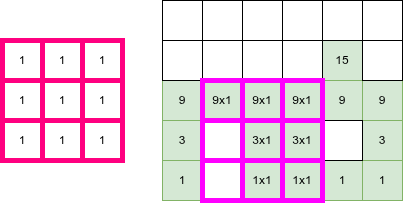

The diagram above was exported from draw.io. Its source (the exported page's mxGraphModel, read from the mxfile embedded in the PNG):
<mxGraphModel dx="1414" dy="875" grid="1" gridSize="10" guides="1" tooltips="1" connect="1" arrows="1" fold="1" page="1" pageScale="1" pageWidth="827" pageHeight="1169" math="0" shadow="0">
  <root>
    <mxCell id="0" />
    <mxCell id="1" parent="0" />
    <mxCell id="ES_9QkTEXAMt2zD15zNE-102" parent="1" style="whiteSpace=wrap;html=1;aspect=fixed;fillColor=#d5e8d4;strokeColor=#82b366;" value="15" vertex="1">
      <mxGeometry height="40" width="40" x="400" y="80" as="geometry" />
    </mxCell>
    <mxCell id="ES_9QkTEXAMt2zD15zNE-104" parent="1" style="whiteSpace=wrap;html=1;aspect=fixed;fillColor=#d5e8d4;strokeColor=#82b366;" value="9" vertex="1">
      <mxGeometry height="40" width="40" x="240" y="120" as="geometry" />
    </mxCell>
    <mxCell id="ES_9QkTEXAMt2zD15zNE-108" parent="1" style="whiteSpace=wrap;html=1;aspect=fixed;fillColor=#d5e8d4;strokeColor=#82b366;" value="9" vertex="1">
      <mxGeometry height="40" width="40" x="400" y="120" as="geometry" />
    </mxCell>
    <mxCell id="ES_9QkTEXAMt2zD15zNE-109" parent="1" style="whiteSpace=wrap;html=1;aspect=fixed;fillColor=#d5e8d4;strokeColor=#82b366;" value="9" vertex="1">
      <mxGeometry height="40" width="40" x="440" y="120" as="geometry" />
    </mxCell>
    <mxCell id="ES_9QkTEXAMt2zD15zNE-110" parent="1" style="whiteSpace=wrap;html=1;aspect=fixed;fillColor=#d5e8d4;strokeColor=#82b366;" value="3" vertex="1">
      <mxGeometry height="40" width="40" x="240" y="160" as="geometry" />
    </mxCell>
    <mxCell id="ES_9QkTEXAMt2zD15zNE-115" parent="1" style="whiteSpace=wrap;html=1;aspect=fixed;fillColor=#d5e8d4;strokeColor=#82b366;" value="3" vertex="1">
      <mxGeometry height="40" width="40" x="440" y="160" as="geometry" />
    </mxCell>
    <mxCell id="ES_9QkTEXAMt2zD15zNE-116" parent="1" style="whiteSpace=wrap;html=1;aspect=fixed;fillColor=#d5e8d4;strokeColor=#82b366;" value="1" vertex="1">
      <mxGeometry height="40" width="40" x="240" y="200" as="geometry" />
    </mxCell>
    <mxCell id="ES_9QkTEXAMt2zD15zNE-120" parent="1" style="whiteSpace=wrap;html=1;aspect=fixed;fillColor=#d5e8d4;strokeColor=#82b366;" value="1" vertex="1">
      <mxGeometry height="40" width="40" x="400" y="200" as="geometry" />
    </mxCell>
    <mxCell id="ES_9QkTEXAMt2zD15zNE-121" parent="1" style="whiteSpace=wrap;html=1;aspect=fixed;fillColor=#d5e8d4;strokeColor=#82b366;" value="1" vertex="1">
      <mxGeometry height="40" width="40" x="440" y="200" as="geometry" />
    </mxCell>
    <mxCell id="ES_9QkTEXAMt2zD15zNE-114" parent="1" style="whiteSpace=wrap;html=1;aspect=fixed;strokeWidth=1;glass=0;shadow=0;rounded=0;" value="" vertex="1">
      <mxGeometry height="40" width="40" x="400" y="160" as="geometry" />
    </mxCell>
    <mxCell id="VRr0EKqkybjz_P3ck8hR-121" parent="1" style="whiteSpace=wrap;html=1;aspect=fixed;" value="" vertex="1">
      <mxGeometry height="40" width="40" x="240" y="80" as="geometry" />
    </mxCell>
    <mxCell id="VRr0EKqkybjz_P3ck8hR-122" parent="1" style="whiteSpace=wrap;html=1;aspect=fixed;" value="" vertex="1">
      <mxGeometry height="40" width="40" x="280" y="80" as="geometry" />
    </mxCell>
    <mxCell id="VRr0EKqkybjz_P3ck8hR-123" parent="1" style="whiteSpace=wrap;html=1;aspect=fixed;" value="" vertex="1">
      <mxGeometry height="40" width="40" x="320" y="80" as="geometry" />
    </mxCell>
    <mxCell id="VRr0EKqkybjz_P3ck8hR-124" parent="1" style="whiteSpace=wrap;html=1;aspect=fixed;" value="" vertex="1">
      <mxGeometry height="40" width="40" x="360" y="80" as="geometry" />
    </mxCell>
    <mxCell id="VRr0EKqkybjz_P3ck8hR-125" parent="1" style="whiteSpace=wrap;html=1;aspect=fixed;" value="" vertex="1">
      <mxGeometry height="40" width="40" x="440" y="80" as="geometry" />
    </mxCell>
    <mxCell id="VRr0EKqkybjz_P3ck8hR-126" parent="1" style="whiteSpace=wrap;html=1;aspect=fixed;" value="" vertex="1">
      <mxGeometry height="40" width="40" x="240" y="40" as="geometry" />
    </mxCell>
    <mxCell id="VRr0EKqkybjz_P3ck8hR-127" parent="1" style="whiteSpace=wrap;html=1;aspect=fixed;" value="" vertex="1">
      <mxGeometry height="40" width="40" x="280" y="40" as="geometry" />
    </mxCell>
    <mxCell id="VRr0EKqkybjz_P3ck8hR-128" parent="1" style="whiteSpace=wrap;html=1;aspect=fixed;" value="" vertex="1">
      <mxGeometry height="40" width="40" x="320" y="40" as="geometry" />
    </mxCell>
    <mxCell id="VRr0EKqkybjz_P3ck8hR-129" parent="1" style="whiteSpace=wrap;html=1;aspect=fixed;" value="" vertex="1">
      <mxGeometry height="40" width="40" x="360" y="40" as="geometry" />
    </mxCell>
    <mxCell id="VRr0EKqkybjz_P3ck8hR-130" parent="1" style="whiteSpace=wrap;html=1;aspect=fixed;" value="" vertex="1">
      <mxGeometry height="40" width="40" x="400" y="40" as="geometry" />
    </mxCell>
    <mxCell id="VRr0EKqkybjz_P3ck8hR-131" parent="1" style="whiteSpace=wrap;html=1;aspect=fixed;" value="" vertex="1">
      <mxGeometry height="40" width="40" x="440" y="40" as="geometry" />
    </mxCell>
    <mxCell id="T8f06bx9S09pyuCbq7nr-1" parent="1" style="whiteSpace=wrap;html=1;aspect=fixed;strokeColor=#FF0080;fillColor=none;strokeWidth=5;" value="1" vertex="1">
      <mxGeometry height="40" width="40" x="80" y="80" as="geometry" />
    </mxCell>
    <mxCell id="T8f06bx9S09pyuCbq7nr-10" parent="1" style="whiteSpace=wrap;html=1;aspect=fixed;strokeColor=#FF0080;fillColor=none;strokeWidth=5;" value="1" vertex="1">
      <mxGeometry height="40" width="40" x="80" y="120" as="geometry" />
    </mxCell>
    <mxCell id="T8f06bx9S09pyuCbq7nr-11" parent="1" style="whiteSpace=wrap;html=1;aspect=fixed;strokeColor=#FF0080;fillColor=none;strokeWidth=5;" value="1" vertex="1">
      <mxGeometry height="40" width="40" x="80" y="160" as="geometry" />
    </mxCell>
    <mxCell id="T8f06bx9S09pyuCbq7nr-12" parent="1" style="whiteSpace=wrap;html=1;aspect=fixed;strokeColor=#FF0080;fillColor=none;strokeWidth=5;" value="1" vertex="1">
      <mxGeometry height="40" width="40" x="120" y="80" as="geometry" />
    </mxCell>
    <mxCell id="T8f06bx9S09pyuCbq7nr-13" parent="1" style="whiteSpace=wrap;html=1;aspect=fixed;strokeColor=#FF0080;fillColor=none;strokeWidth=5;" value="1" vertex="1">
      <mxGeometry height="40" width="40" x="120" y="120" as="geometry" />
    </mxCell>
    <mxCell id="T8f06bx9S09pyuCbq7nr-14" parent="1" style="whiteSpace=wrap;html=1;aspect=fixed;strokeColor=#FF0080;fillColor=none;strokeWidth=5;" value="1" vertex="1">
      <mxGeometry height="40" width="40" x="120" y="160" as="geometry" />
    </mxCell>
    <mxCell id="T8f06bx9S09pyuCbq7nr-15" parent="1" style="whiteSpace=wrap;html=1;aspect=fixed;strokeColor=#FF0080;fillColor=none;strokeWidth=5;" value="1" vertex="1">
      <mxGeometry height="40" width="40" x="160" y="80" as="geometry" />
    </mxCell>
    <mxCell id="T8f06bx9S09pyuCbq7nr-16" parent="1" style="whiteSpace=wrap;html=1;aspect=fixed;strokeColor=#FF0080;fillColor=none;strokeWidth=5;" value="1" vertex="1">
      <mxGeometry height="40" width="40" x="160" y="120" as="geometry" />
    </mxCell>
    <mxCell id="T8f06bx9S09pyuCbq7nr-17" parent="1" style="whiteSpace=wrap;html=1;aspect=fixed;strokeColor=#FF0080;fillColor=none;strokeWidth=5;" value="1" vertex="1">
      <mxGeometry height="40" width="40" x="160" y="160" as="geometry" />
    </mxCell>
    <mxCell id="ES_9QkTEXAMt2zD15zNE-105" parent="1" style="whiteSpace=wrap;html=1;aspect=fixed;fillColor=#d5e8d4;strokeColor=#FF00FF;strokeWidth=5;" value="9x1" vertex="1">
      <mxGeometry height="40" width="40" x="280" y="120" as="geometry" />
    </mxCell>
    <mxCell id="T8f06bx9S09pyuCbq7nr-32" parent="1" style="whiteSpace=wrap;html=1;aspect=fixed;fillColor=#d5e8d4;strokeColor=#FF00FF;strokeWidth=5;" value="9x1" vertex="1">
      <mxGeometry height="40" width="40" x="320" y="120" as="geometry" />
    </mxCell>
    <mxCell id="T8f06bx9S09pyuCbq7nr-33" parent="1" style="whiteSpace=wrap;html=1;aspect=fixed;fillColor=#d5e8d4;strokeColor=#FF00FF;strokeWidth=5;" value="9x1" vertex="1">
      <mxGeometry height="40" width="40" x="360" y="120" as="geometry" />
    </mxCell>
    <mxCell id="T8f06bx9S09pyuCbq7nr-34" parent="1" style="whiteSpace=wrap;html=1;aspect=fixed;fillColor=#d5e8d4;strokeColor=#FF00FF;strokeWidth=5;" value="3x1" vertex="1">
      <mxGeometry height="40" width="40" x="320" y="160" as="geometry" />
    </mxCell>
    <mxCell id="T8f06bx9S09pyuCbq7nr-35" parent="1" style="whiteSpace=wrap;html=1;aspect=fixed;fillColor=#d5e8d4;strokeColor=#FF00FF;strokeWidth=5;" value="3x1" vertex="1">
      <mxGeometry height="40" width="40" x="360" y="160" as="geometry" />
    </mxCell>
    <mxCell id="T8f06bx9S09pyuCbq7nr-36" parent="1" style="whiteSpace=wrap;html=1;aspect=fixed;fillColor=#d5e8d4;strokeColor=#FF00FF;strokeWidth=5;" value="1x1" vertex="1">
      <mxGeometry height="40" width="40" x="320" y="200" as="geometry" />
    </mxCell>
    <mxCell id="T8f06bx9S09pyuCbq7nr-37" parent="1" style="whiteSpace=wrap;html=1;aspect=fixed;fillColor=#d5e8d4;strokeColor=#FF00FF;strokeWidth=5;" value="1x1" vertex="1">
      <mxGeometry height="40" width="40" x="360" y="200" as="geometry" />
    </mxCell>
    <mxCell id="ES_9QkTEXAMt2zD15zNE-111" parent="1" style="whiteSpace=wrap;html=1;aspect=fixed;strokeWidth=5;strokeColor=#FF00FF;" value="" vertex="1">
      <mxGeometry height="40" width="40" x="280" y="160" as="geometry" />
    </mxCell>
    <mxCell id="T8f06bx9S09pyuCbq7nr-39" parent="1" style="whiteSpace=wrap;html=1;aspect=fixed;strokeWidth=5;strokeColor=#FF00FF;" value="" vertex="1">
      <mxGeometry height="40" width="40" x="280" y="200" as="geometry" />
    </mxCell>
  </root>
</mxGraphModel>